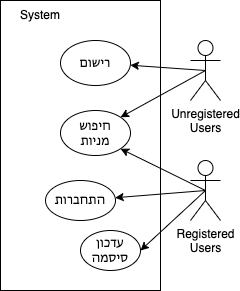

The diagram above was exported from draw.io. Its source (the exported page's mxGraphModel, read from the mxfile embedded in the PNG):
<mxGraphModel dx="685" dy="647" grid="1" gridSize="10" guides="1" tooltips="1" connect="1" arrows="1" fold="1" page="1" pageScale="1" pageWidth="1169" pageHeight="827" math="0" shadow="0">
  <root>
    <mxCell id="0" />
    <mxCell id="1" parent="0" />
    <mxCell id="3" value="" style="rounded=0;whiteSpace=wrap;html=1;" parent="1" vertex="1">
      <mxGeometry x="190" y="100" width="160" height="290" as="geometry" />
    </mxCell>
    <mxCell id="4" value="System" style="text;html=1;strokeColor=none;fillColor=none;align=center;verticalAlign=middle;whiteSpace=wrap;rounded=0;" parent="1" vertex="1">
      <mxGeometry x="200" y="100" width="60" height="30" as="geometry" />
    </mxCell>
    <mxCell id="6" value="התחברות" style="ellipse;whiteSpace=wrap;html=1;noLabel=0;" parent="1" vertex="1">
      <mxGeometry x="235" y="280" width="70" height="40" as="geometry" />
    </mxCell>
    <mxCell id="8" value="עדכון סיסמה" style="ellipse;whiteSpace=wrap;html=1;noLabel=0;" parent="1" vertex="1">
      <mxGeometry x="270" y="330" width="60" height="40" as="geometry" />
    </mxCell>
    <mxCell id="22" style="edgeStyle=none;html=1;exitX=0.5;exitY=0.5;exitDx=0;exitDy=0;exitPerimeter=0;" parent="1" source="13" target="6" edge="1">
      <mxGeometry relative="1" as="geometry" />
    </mxCell>
    <mxCell id="23" style="edgeStyle=none;html=1;exitX=0.5;exitY=0.5;exitDx=0;exitDy=0;exitPerimeter=0;entryX=1;entryY=0.5;entryDx=0;entryDy=0;" parent="1" source="13" target="8" edge="1">
      <mxGeometry relative="1" as="geometry" />
    </mxCell>
    <mxCell id="26" style="edgeStyle=none;html=1;exitX=0.5;exitY=0.5;exitDx=0;exitDy=0;exitPerimeter=0;entryX=1;entryY=1;entryDx=0;entryDy=0;" parent="1" source="13" target="25" edge="1">
      <mxGeometry relative="1" as="geometry" />
    </mxCell>
    <mxCell id="13" value="Registered&lt;br&gt;Users" style="shape=umlActor;verticalLabelPosition=bottom;verticalAlign=top;html=1;outlineConnect=0;" parent="1" vertex="1">
      <mxGeometry x="380" y="260" width="30" height="60" as="geometry" />
    </mxCell>
    <mxCell id="20" style="edgeStyle=none;html=1;exitX=0.5;exitY=0.5;exitDx=0;exitDy=0;exitPerimeter=0;" parent="1" source="17" target="19" edge="1">
      <mxGeometry relative="1" as="geometry" />
    </mxCell>
    <mxCell id="27" style="edgeStyle=none;html=1;exitX=0.5;exitY=0.5;exitDx=0;exitDy=0;exitPerimeter=0;entryX=1;entryY=0;entryDx=0;entryDy=0;" parent="1" source="17" target="25" edge="1">
      <mxGeometry relative="1" as="geometry" />
    </mxCell>
    <mxCell id="17" value="Unregistered&lt;br&gt;Users" style="shape=umlActor;verticalLabelPosition=bottom;verticalAlign=top;html=1;outlineConnect=0;" parent="1" vertex="1">
      <mxGeometry x="380" y="140" width="30" height="60" as="geometry" />
    </mxCell>
    <mxCell id="19" value="רישום" style="ellipse;whiteSpace=wrap;html=1;noLabel=0;" parent="1" vertex="1">
      <mxGeometry x="250" y="140" width="70" height="45" as="geometry" />
    </mxCell>
    <mxCell id="25" value="חיפוש&lt;br&gt;מניות" style="ellipse;whiteSpace=wrap;html=1;noLabel=0;" parent="1" vertex="1">
      <mxGeometry x="250" y="210" width="70" height="45" as="geometry" />
    </mxCell>
  </root>
</mxGraphModel>